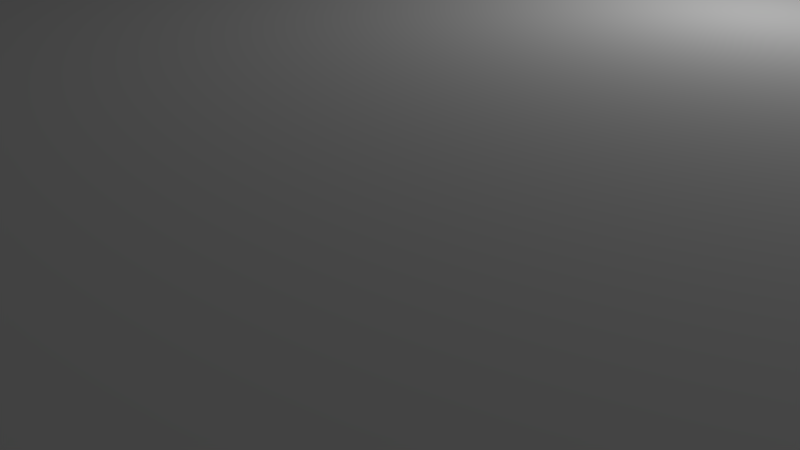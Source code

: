 # Source: room.blend  (saved by Blender 2.79.0; exported with 4.5.12 LTS)
import bpy
from mathutils import Matrix  # noqa: F401  (used for matrix-valued properties, if any)

bpy.ops.wm.read_factory_settings(use_empty=True)
scene = bpy.context.scene
scene.name = 'Scene'

# ---- collections
col_collection_1 = bpy.data.collections.new('Collection 1'); scene.collection.children.link(col_collection_1)

# ---- materials (node trees are filled in below, after node groups)
mat_material = bpy.data.materials.new('Material')
mat_material.alpha_threshold = 0.0
mat_material.use_transparent_shadow = False
mat_material.roughness = 0.5
mat_material.specular_intensity = 0.0
mat_material.line_color = (0.0, 0.0, 0.0, 1.0)

# ---- material node trees

# ---- world
world_world = bpy.data.worlds.new('World'); scene.world = world_world
world_world.color = (0.05088, 0.05088, 0.05088)
world_world.use_sun_shadow = False
world_world.sun_shadow_jitter_overblur = 0.0
world_world.cycles.sampling_method = 'MANUAL'

# ---- cameras
cam_camera = bpy.data.cameras.new('Camera')
cam_camera.clip_end = 100.0
cam_camera.lens = 35.0
cam_camera.sensor_width = 32.0
cam_camera.sensor_height = 18.0
cam_camera.ortho_scale = 7.314
cam_camera.dof.focus_distance = 0.0
cam_camera.dof.aperture_fstop = 128.0

# ---- lights
light_lamp = bpy.data.lights.new('Lamp', 'POINT')
light_lamp.transmission_factor = 0.0
light_lamp.cutoff_distance = 30.0
light_lamp.energy = 100.0
light_lamp.shadow_buffer_clip_start = 1.001
light_lamp.shadow_soft_size = 0.1
light_lamp.shadow_maximum_resolution = 0.006
light_lamp.use_absolute_resolution = True

# ---- meshes
me_cube = bpy.data.meshes.new('Cube')
me_cube.from_pydata([(1.0, 1.0, -1.0), (1.0, -1.0, -1.0), (-1.0, -1.0, -1.0), (-1.0, 1.0, -1.0), (1.0, 1.0, 1.0), (1.0, -1.0, 1.0), (-1.0, -1.0, 1.0), (-1.0, 1.0, 1.0)], [], [(0, 3, 2, 1), (4, 5, 6, 7), (0, 1, 5, 4), (1, 2, 6, 5), (2, 3, 7, 6), (4, 7, 3, 0)])
_uv = me_cube.uv_layers.new(name='UVMap')
_uv.uv.foreach_set('vector', [0.3333, 0.3333, 0.3333, 0.6667, 0.0, 0.6667, 8.941e-08, 0.3333, 0.3333, 0.0, 0.6667, 1.391e-07, 0.6667, 0.3333, 0.3333, 0.3333, 4.967e-08, 0.0, 0.3333, 1.291e-07, 0.3333, 0.3333, 0.0, 0.3333, 0.6667, 0.0, 1.0, 2.98e-08, 1.0, 0.3333, 0.6667, 0.3333, 0.0, 1.0, 5.96e-08, 0.6667, 0.3333, 0.6667, 0.3333, 1.0, 0.3333, 0.6667, 0.3333, 0.3333, 0.6667, 0.3333, 0.6667, 0.6667])
me_cube.materials.append(mat_material)
me_cube.use_remesh_preserve_volume = False
me_cube.use_remesh_preserve_attributes = False
me_cube.use_mirror_vertex_groups = False
me_cube.update()

# ---- objects
ob_cube = bpy.data.objects.new('Cube', me_cube)
ob_lamp = bpy.data.objects.new('Lamp', light_lamp)
ob_camera = bpy.data.objects.new('Camera', cam_camera)

# ---- transforms, parenting, visibility, modifiers, constraints
ob_cube.location = (0.0, 0.0, 1.041)
ob_cube.scale = (7.984, 8.011, 2.573)
ob_cube.lock_rotations_4d = False
ob_cube.empty_display_type = 'ARROWS'
ob_cube.lineart.crease_threshold = 0.0
ob_lamp.location = (4.076, 1.005, 5.904)
ob_lamp.rotation_euler = (0.6503, 0.05522, 1.866)
ob_lamp.lock_rotations_4d = False
ob_lamp.empty_display_type = 'ARROWS'
ob_lamp.color = (0.0, 0.0, 0.0, 0.0)
ob_lamp.lineart.crease_threshold = 0.0
ob_camera.location = (7.481, -6.508, 5.344)
ob_camera.rotation_euler = (1.109, 0.0, 0.8149)
ob_camera.lock_rotations_4d = False
ob_camera.empty_display_type = 'ARROWS'
ob_camera.color = (0.0, 0.0, 0.0, 0.0)
ob_camera.display_type = 'WIRE'
ob_camera.lineart.crease_threshold = 0.0

# ---- collection membership
col_collection_1.objects.link(ob_cube)
col_collection_1.objects.link(ob_lamp)
col_collection_1.objects.link(ob_camera)

# ---- scene / render settings (as saved in the file)
scene.camera = ob_camera
scene.frame_start = 1; scene.frame_end = 250; scene.frame_set(1)
scene.render.engine = 'BLENDER_EEVEE_NEXT'
scene.render.resolution_percentage = 50
scene.render.dither_intensity = 0.0
scene.cycles.use_denoising = False
scene.cycles.samples = 128
scene.cycles.sampling_pattern = 'TABULATED_SOBOL'
scene.cycles.use_adaptive_sampling = False
scene.cycles.use_light_tree = False
scene.cycles.blur_glossy = 0.0
scene.cycles.sample_clamp_indirect = 0.0
scene.view_settings.view_transform = 'Standard'
bpy.context.view_layer.update()
